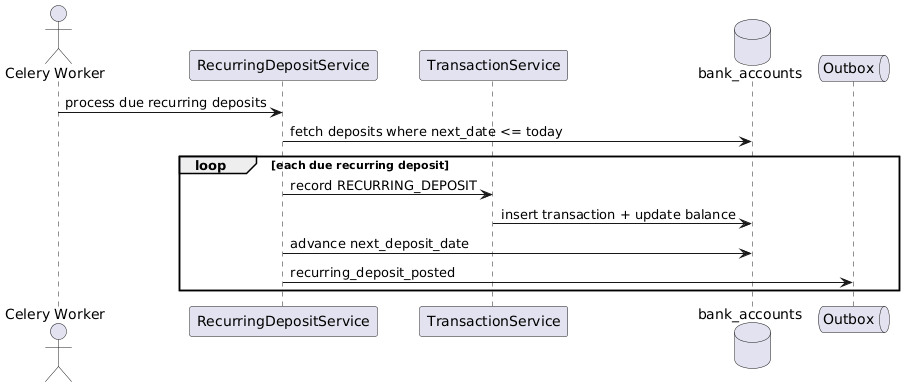

The diagram above was rendered by PlantUML. Its source (embedded in the PNG):
@startuml
actor "Celery Worker" as worker
participant RecurringDepositService
participant TransactionService
database "bank_accounts" as db
queue Outbox

worker -> RecurringDepositService : process due recurring deposits
RecurringDepositService -> db : fetch deposits where next_date <= today
loop each due recurring deposit
  RecurringDepositService -> TransactionService : record RECURRING_DEPOSIT
  TransactionService -> db : insert transaction + update balance
  RecurringDepositService -> db : advance next_deposit_date
  RecurringDepositService -> Outbox : recurring_deposit_posted
end
@enduml